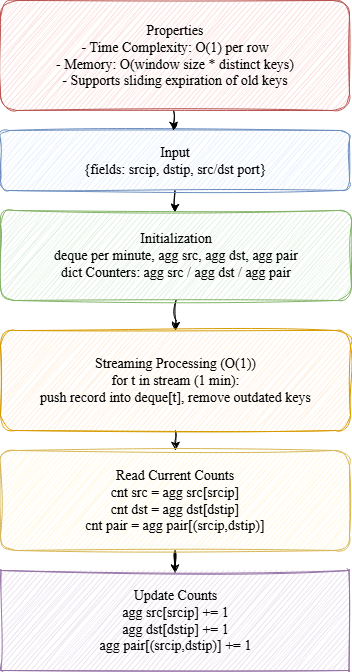

The diagram above was exported from draw.io. Its source (the exported page's mxGraphModel, read from the mxfile embedded in the PNG):
<mxGraphModel dx="930" dy="907" grid="1" gridSize="10" guides="1" tooltips="1" connect="1" arrows="1" fold="1" page="1" pageScale="1" pageWidth="827" pageHeight="1169" math="0" shadow="0">
  <root>
    <mxCell id="0" />
    <mxCell id="1" parent="0" />
    <mxCell id="KNTh8EYOzzeQR46urXR8-27" value="" style="edgeStyle=orthogonalEdgeStyle;rounded=0;sketch=1;hachureGap=4;jiggle=2;curveFitting=1;orthogonalLoop=1;jettySize=auto;html=1;fontFamily=Times New Roman;entryX=0.497;entryY=0.022;entryDx=0;entryDy=0;entryPerimeter=0;fontStyle=0;fontSize=14;" parent="1" source="KNTh8EYOzzeQR46urXR8-2" target="KNTh8EYOzzeQR46urXR8-3" edge="1">
      <mxGeometry relative="1" as="geometry">
        <Array as="points" />
      </mxGeometry>
    </mxCell>
    <mxCell id="KNTh8EYOzzeQR46urXR8-2" value="&lt;font&gt;&lt;span&gt;Input&lt;/span&gt;&lt;/font&gt;&lt;div&gt;{fields: srcip, dstip, src/dst port}&lt;/div&gt;" style="rounded=1;fillColor=#dae8fc;strokeColor=#6c8ebf;sketch=1;curveFitting=1;jiggle=2;fontSize=14;html=1;whiteSpace=wrap;fontFamily=Times New Roman;fontStyle=0" parent="1" vertex="1">
      <mxGeometry x="241" y="370" width="349" height="60" as="geometry" />
    </mxCell>
    <mxCell id="KNTh8EYOzzeQR46urXR8-32" value="" style="edgeStyle=orthogonalEdgeStyle;rounded=0;sketch=1;hachureGap=4;jiggle=2;curveFitting=1;orthogonalLoop=1;jettySize=auto;html=1;fontFamily=Times New Roman;fontStyle=0;fontSize=14;" parent="1" source="KNTh8EYOzzeQR46urXR8-3" target="KNTh8EYOzzeQR46urXR8-4" edge="1">
      <mxGeometry relative="1" as="geometry" />
    </mxCell>
    <mxCell id="KNTh8EYOzzeQR46urXR8-3" value="&lt;div&gt;&lt;span style=&quot;background-color: transparent; color: light-dark(rgb(0, 0, 0), rgb(255, 255, 255));&quot;&gt;&lt;span&gt;&lt;font&gt;Initialization&lt;/font&gt;&lt;/span&gt;&lt;/span&gt;&lt;/div&gt;deque per minute, agg src, agg dst, agg pair&lt;br&gt;dict Counters: agg src / agg dst / agg pair" style="rounded=1;fillColor=#d5e8d4;strokeColor=#82b366;sketch=1;curveFitting=1;jiggle=2;fontSize=14;html=1;whiteSpace=wrap;fontFamily=Times New Roman;fontStyle=0" parent="1" vertex="1">
      <mxGeometry x="241" y="450" width="351" height="90" as="geometry" />
    </mxCell>
    <mxCell id="KNTh8EYOzzeQR46urXR8-29" value="" style="edgeStyle=orthogonalEdgeStyle;rounded=0;sketch=1;hachureGap=4;jiggle=2;curveFitting=1;orthogonalLoop=1;jettySize=auto;html=1;fontFamily=Times New Roman;fontStyle=0;fontSize=14;" parent="1" source="KNTh8EYOzzeQR46urXR8-4" target="KNTh8EYOzzeQR46urXR8-5" edge="1">
      <mxGeometry relative="1" as="geometry" />
    </mxCell>
    <mxCell id="KNTh8EYOzzeQR46urXR8-4" value="&lt;font&gt;&lt;span&gt;Streaming Processing (O(1))&lt;/span&gt;&lt;/font&gt;&lt;br&gt;for t in stream (1 min):&lt;br&gt;push record into deque[t], remove outdated keys" style="rounded=1;fillColor=#ffe6cc;strokeColor=#d79b00;sketch=1;curveFitting=1;jiggle=2;fontSize=14;html=1;whiteSpace=wrap;fontFamily=Times New Roman;fontStyle=0" parent="1" vertex="1">
      <mxGeometry x="241" y="570" width="350" height="100" as="geometry" />
    </mxCell>
    <mxCell id="KNTh8EYOzzeQR46urXR8-30" value="" style="edgeStyle=orthogonalEdgeStyle;rounded=0;sketch=1;hachureGap=4;jiggle=2;curveFitting=1;orthogonalLoop=1;jettySize=auto;html=1;fontFamily=Times New Roman;entryX=0.5;entryY=0.027;entryDx=0;entryDy=0;entryPerimeter=0;fontStyle=0;fontSize=14;" parent="1" source="KNTh8EYOzzeQR46urXR8-5" target="KNTh8EYOzzeQR46urXR8-6" edge="1">
      <mxGeometry relative="1" as="geometry" />
    </mxCell>
    <mxCell id="KNTh8EYOzzeQR46urXR8-5" value="&lt;span&gt;&lt;font&gt;Read Current Counts&lt;/font&gt;&lt;/span&gt;&lt;br&gt;cnt src = agg src[srcip]&lt;br&gt;cnt dst = agg dst[dstip]&lt;br&gt;cnt pair = agg pair[(srcip,dstip)]" style="rounded=1;fillColor=#fff2cc;strokeColor=#d6b656;sketch=1;curveFitting=1;jiggle=2;fontSize=14;html=1;whiteSpace=wrap;fontFamily=Times New Roman;fontStyle=0" parent="1" vertex="1">
      <mxGeometry x="241" y="690" width="349" height="100" as="geometry" />
    </mxCell>
    <mxCell id="KNTh8EYOzzeQR46urXR8-6" value="&lt;span&gt;&lt;font&gt;Update Counts&lt;br&gt;&lt;/font&gt;&lt;/span&gt;agg src[srcip] += 1&lt;br&gt;agg dst[dstip] += 1&lt;br&gt;agg pair[(srcip,dstip)] += 1" style="rounded=1;fillColor=#e1d5e7;strokeColor=#9673a6;sketch=1;curveFitting=1;jiggle=2;fontSize=14;html=1;whiteSpace=wrap;fontFamily=Times New Roman;fontStyle=0;arcSize=0;" parent="1" vertex="1">
      <mxGeometry x="241.5" y="810" width="348" height="100" as="geometry" />
    </mxCell>
    <mxCell id="KNTh8EYOzzeQR46urXR8-26" value="" style="edgeStyle=orthogonalEdgeStyle;rounded=0;sketch=1;hachureGap=4;jiggle=2;curveFitting=1;orthogonalLoop=1;jettySize=auto;html=1;fontFamily=Times New Roman;entryX=0.495;entryY=-0.005;entryDx=0;entryDy=0;entryPerimeter=0;fontStyle=0;fontSize=14;" parent="1" source="KNTh8EYOzzeQR46urXR8-7" target="KNTh8EYOzzeQR46urXR8-2" edge="1">
      <mxGeometry relative="1" as="geometry">
        <Array as="points">
          <mxPoint x="414" y="370" />
          <mxPoint x="414" y="370" />
        </Array>
      </mxGeometry>
    </mxCell>
    <mxCell id="KNTh8EYOzzeQR46urXR8-7" value="&lt;font&gt;&lt;font&gt;Properties&lt;/font&gt;&lt;br&gt;&lt;/font&gt;&lt;div&gt;&lt;font&gt;- Time Complexity: O(1) per row&lt;br&gt;- Memory: O(window size * distinct keys)&lt;br&gt;- Supports sliding expiration of old keys&lt;/font&gt;&lt;/div&gt;" style="rounded=1;fillColor=#f8cecc;strokeColor=#b85450;sketch=1;curveFitting=1;jiggle=2;fontSize=14;html=1;whiteSpace=wrap;fontFamily=Times New Roman;fontStyle=0" parent="1" vertex="1">
      <mxGeometry x="241" y="240" width="349" height="110" as="geometry" />
    </mxCell>
  </root>
</mxGraphModel>